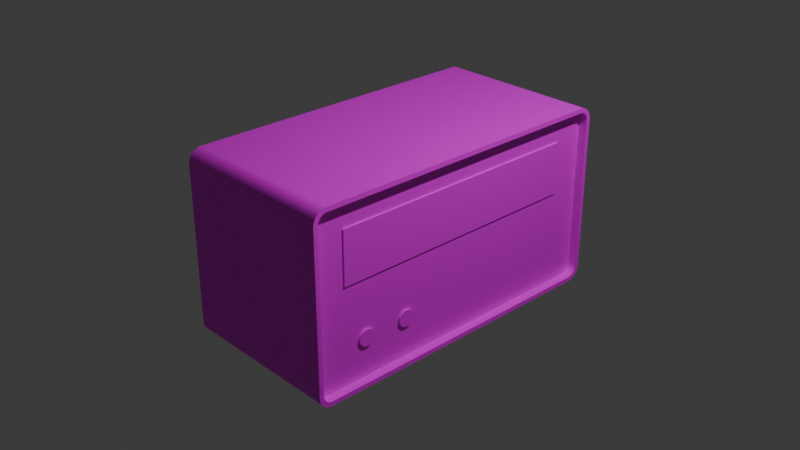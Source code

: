 # Source: GeigerTeller.blend  (saved by Blender 4.2.66; exported with 4.5.12 LTS)
import bpy
from mathutils import Matrix  # noqa: F401  (used for matrix-valued properties, if any)

bpy.ops.wm.read_factory_settings(use_empty=True)
scene = bpy.context.scene
scene.name = 'Scene'

# ---- collections
col_collection = bpy.data.collections.new('Collection'); scene.collection.children.link(col_collection)

# ---- images (referenced by path relative to the original .blend; pixels are not part of the script)
import os
ASSET_DIR = os.environ.get("B2B_ASSET_DIR", "")  # directory of the original .blend (textures are referenced by path, not embedded)
HERE = os.path.dirname(os.path.abspath(__file__))  # packed textures are extracted next to this script under _unpacked/

def load_image(name, relpath, width, height, colorspace="sRGB"):
    """Load a texture the original file referenced (path relative to the .blend, or extracted next to this script)."""
    p = next((c for c in (os.path.join(HERE, relpath), os.path.join(ASSET_DIR, relpath)) if relpath and os.path.exists(c)), "")
    if p:
        img = bpy.data.images.load(p, check_existing=True)
        img.name = name
    else:  # same state as the original file: an image datablock whose file is absent (Cycles renders it pink)
        img = bpy.data.images.new(name, width, height)
        img.source = "FILE"
        img.filepath = "//" + (relpath or name)
    img.colorspace_settings.name = colorspace
    return img
img_geigerteller_002 = load_image('GeigerTeller.002', 'GeigerTeller.002.png', 1024, 1024, 'sRGB')

# ---- materials (node trees are filled in below, after node groups)
mat_geigertellermaterial = bpy.data.materials.new('GeigerTellerMaterial')
mat_geigertellermaterial.alpha_threshold = 0.0
mat_geigertellermaterial.roughness = 0.5
mat_geigertellermaterial.line_color = (0.0, 0.0, 0.0, 1.0)

# ---- material node trees
mat_geigertellermaterial.use_nodes = True; mat_geigertellermaterial.node_tree.nodes.clear()
_N = mat_geigertellermaterial.node_tree.nodes; _L = mat_geigertellermaterial.node_tree.links
n0 = _N.new('ShaderNodeOutputMaterial'); n0.name = 'Material Output'; n0.location = (300, 300)
n1 = _N.new('ShaderNodeBsdfPrincipled'); n1.name = 'Principled BSDF'; n1.location = (10, 300)
n1.inputs[3].default_value = 1.45
n2 = _N.new('ShaderNodeTexImage'); n2.name = 'Image Texture'; n2.location = (-280, 280)
n2.image = img_geigerteller_002
n3 = _N.new('ShaderNodeTexImage'); n3.name = 'Image Texture.001'; n3.location = (0, 0)
n3.image = img_geigerteller_002
_L.new(n1.outputs[0], n0.inputs[0])
_L.new(n2.outputs[0], n1.inputs[0])
n0.is_active_output = True

# ---- world
world_world = bpy.data.worlds.new('World'); scene.world = world_world
world_world.use_nodes = True; world_world.node_tree.nodes.clear()
_N = world_world.node_tree.nodes; _L = world_world.node_tree.links
n0 = _N.new('ShaderNodeOutputWorld'); n0.name = 'World Output'; n0.location = (300, 300)
n1 = _N.new('ShaderNodeBackground'); n1.name = 'Background'; n1.location = (10, 300)
n1.inputs[0].default_value = (0.05088, 0.05088, 0.05088, 1.0)
_L.new(n1.outputs[0], n0.inputs[0])
n0.is_active_output = True
world_world.color = (0.05088, 0.05088, 0.05088)
world_world.sun_shadow_jitter_overblur = 0.0

# ---- cameras
cam_camera = bpy.data.cameras.new('Camera')
cam_camera.clip_end = 100.0
cam_camera.ortho_scale = 7.314

# ---- lights
light_light = bpy.data.lights.new('Light', 'POINT')
light_light.energy = 1000.0
light_light.shadow_soft_size = 0.1

# ---- meshes
me_cube = bpy.data.meshes.new('Cube')
me_cube.from_pydata([(0.91, 1.78, 0.849), (0.91, 1.679, 0.95), (0.91, 1.78, 0.8578), (0.91, 1.779, 0.8656), (0.91, 1.777, 0.8733), (0.91, 1.775, 0.8809), (0.91, 1.772, 0.8883), (0.91, 1.769, 0.8954), (0.91, 1.765, 0.9022), (0.91, 1.761, 0.9088), (0.91, 1.756, 0.9149), (0.91, 1.751, 0.9207), (0.91, 1.745, 0.926), (0.91, 1.739, 0.9309), (0.91, 1.732, 0.9352), (0.91, 1.725, 0.9391), (0.91, 1.718, 0.9424), (0.91, 1.711, 0.9451), (0.91, 1.703, 0.9472), (0.91, 1.696, 0.9487), (0.91, 1.688, 0.9497), (0.91, 1.679, -0.95), (0.91, 1.78, -0.849), (0.91, 1.688, -0.9497), (0.91, 1.696, -0.9487), (0.91, 1.703, -0.9472), (0.91, 1.711, -0.9451), (0.91, 1.718, -0.9424), (0.91, 1.725, -0.9391), (0.91, 1.732, -0.9352), (0.91, 1.739, -0.9309), (0.91, 1.745, -0.926), (0.91, 1.751, -0.9207), (0.91, 1.756, -0.9149), (0.91, 1.761, -0.9088), (0.91, 1.765, -0.9022), (0.91, 1.769, -0.8954), (0.91, 1.772, -0.8883), (0.91, 1.775, -0.8809), (0.91, 1.777, -0.8733), (0.91, 1.779, -0.8656), (0.91, 1.78, -0.8578), (0.91, -1.679, 0.95), (0.91, -1.78, 0.849), (0.91, -1.688, 0.9497), (0.91, -1.696, 0.9487), (0.91, -1.703, 0.9472), (0.91, -1.711, 0.9451), (0.91, -1.718, 0.9424), (0.91, -1.725, 0.9391), (0.91, -1.732, 0.9352), (0.91, -1.739, 0.9309), (0.91, -1.745, 0.926), (0.91, -1.751, 0.9207), (0.91, -1.756, 0.9149), (0.91, -1.761, 0.9088), (0.91, -1.765, 0.9022), (0.91, -1.769, 0.8954), (0.91, -1.772, 0.8883), (0.91, -1.775, 0.8809), (0.91, -1.777, 0.8733), (0.91, -1.779, 0.8656), (0.91, -1.78, 0.8578), (0.91, -1.78, -0.849), (0.91, -1.679, -0.95), (0.91, -1.78, -0.8578), (0.91, -1.779, -0.8656), (0.91, -1.777, -0.8733), (0.91, -1.775, -0.8809), (0.91, -1.772, -0.8883), (0.91, -1.769, -0.8954), (0.91, -1.765, -0.9022), (0.91, -1.761, -0.9088), (0.91, -1.756, -0.9149), (0.91, -1.751, -0.9207), (0.91, -1.745, -0.926), (0.91, -1.739, -0.9309), (0.91, -1.732, -0.9352), (0.91, -1.725, -0.9391), (0.91, -1.718, -0.9424), (0.91, -1.711, -0.9451), (0.91, -1.703, -0.9472), (0.91, -1.696, -0.9487), (0.91, -1.688, -0.9497), (-0.91, 1.68, 1.0), (-0.91, 1.83, 0.85), (-0.91, 1.692, 0.9995), (-0.91, 1.703, 0.9982), (-0.91, 1.715, 0.9959), (-0.91, 1.726, 0.9927), (-0.91, 1.737, 0.9886), (-0.91, 1.748, 0.9837), (-0.91, 1.758, 0.9779), (-0.91, 1.768, 0.9714), (-0.91, 1.777, 0.9641), (-0.91, 1.786, 0.9561), (-0.91, 1.794, 0.9474), (-0.91, 1.801, 0.9382), (-0.91, 1.808, 0.9284), (-0.91, 1.814, 0.9181), (-0.91, 1.819, 0.9074), (-0.91, 1.823, 0.8964), (-0.91, 1.826, 0.885), (-0.91, 1.828, 0.8735), (-0.91, 1.83, 0.8618), (-0.91, 1.83, -0.85), (-0.91, 1.68, -1.0), (-0.91, 1.83, -0.8618), (-0.91, 1.828, -0.8735), (-0.91, 1.826, -0.885), (-0.91, 1.823, -0.8964), (-0.91, 1.819, -0.9074), (-0.91, 1.814, -0.9181), (-0.91, 1.808, -0.9284), (-0.91, 1.801, -0.9382), (-0.91, 1.794, -0.9474), (-0.91, 1.786, -0.9561), (-0.91, 1.777, -0.9641), (-0.91, 1.768, -0.9714), (-0.91, 1.758, -0.9779), (-0.91, 1.748, -0.9837), (-0.91, 1.737, -0.9886), (-0.91, 1.726, -0.9927), (-0.91, 1.715, -0.9959), (-0.91, 1.703, -0.9982), (-0.91, 1.692, -0.9995), (-0.91, -1.83, 0.85), (-0.91, -1.68, 1.0), (-0.91, -1.83, 0.8618), (-0.91, -1.828, 0.8735), (-0.91, -1.826, 0.885), (-0.91, -1.823, 0.8964), (-0.91, -1.819, 0.9074), (-0.91, -1.814, 0.9181), (-0.91, -1.808, 0.9284), (-0.91, -1.801, 0.9382), (-0.91, -1.794, 0.9474), (-0.91, -1.786, 0.9561), (-0.91, -1.777, 0.9641), (-0.91, -1.768, 0.9714), (-0.91, -1.758, 0.9779), (-0.91, -1.748, 0.9837), (-0.91, -1.737, 0.9886), (-0.91, -1.726, 0.9927), (-0.91, -1.715, 0.9959), (-0.91, -1.703, 0.9982), (-0.91, -1.692, 0.9995), (-0.91, -1.68, -1.0), (-0.91, -1.83, -0.85), (-0.91, -1.692, -0.9995), (-0.91, -1.703, -0.9982), (-0.91, -1.715, -0.9959), (-0.91, -1.726, -0.9927), (-0.91, -1.737, -0.9886), (-0.91, -1.748, -0.9837), (-0.91, -1.758, -0.9779), (-0.91, -1.768, -0.9714), (-0.91, -1.777, -0.9641), (-0.91, -1.786, -0.9561), (-0.91, -1.794, -0.9474), (-0.91, -1.801, -0.9382), (-0.91, -1.808, -0.9284), (-0.91, -1.814, -0.9181), (-0.91, -1.819, -0.9074), (-0.91, -1.823, -0.8964), (-0.91, -1.826, -0.885), (-0.91, -1.828, -0.8735), (-0.91, -1.83, -0.8618), (0.91, 1.692, -0.9995), (0.91, 1.68, -1.0), (0.91, 1.703, -0.9982), (0.91, 1.715, -0.9959), (0.91, 1.726, -0.9927), (0.91, 1.737, -0.9886), (0.91, 1.748, -0.9837), (0.91, 1.758, -0.9779), (0.91, 1.768, -0.9714), (0.91, 1.777, -0.9641), (0.91, 1.786, -0.9561), (0.91, 1.794, -0.9474), (0.91, 1.801, -0.9382), (0.91, 1.808, -0.9284), (0.91, 1.814, -0.9181), (0.91, 1.819, -0.9074), (0.91, 1.823, -0.8964), (0.91, 1.826, -0.885), (0.91, 1.828, -0.8735), (0.91, 1.83, -0.8618), (0.91, 1.83, -0.85), (0.91, -1.692, 0.9995), (0.91, -1.68, 1.0), (0.91, -1.703, 0.9982), (0.91, -1.715, 0.9959), (0.91, -1.726, 0.9927), (0.91, -1.737, 0.9886), (0.91, -1.748, 0.9837), (0.91, -1.758, 0.9779), (0.91, -1.768, 0.9714), (0.91, -1.777, 0.9641), (0.91, -1.786, 0.9561), (0.91, -1.794, 0.9474), (0.91, -1.801, 0.9382), (0.91, -1.808, 0.9284), (0.91, -1.814, 0.9181), (0.91, -1.819, 0.9074), (0.91, -1.823, 0.8964), (0.91, -1.826, 0.885), (0.91, -1.828, 0.8735), (0.91, -1.83, 0.8618), (0.91, -1.83, 0.85), (0.91, -1.68, -1.0), (0.91, -1.692, -0.9995), (0.91, -1.703, -0.9982), (0.91, -1.715, -0.9959), (0.91, -1.726, -0.9927), (0.91, -1.737, -0.9886), (0.91, -1.748, -0.9837), (0.91, -1.758, -0.9779), (0.91, -1.768, -0.9714), (0.91, -1.777, -0.9641), (0.91, -1.786, -0.9561), (0.91, -1.794, -0.9474), (0.91, -1.801, -0.9382), (0.91, -1.808, -0.9284), (0.91, -1.814, -0.9181), (0.91, -1.819, -0.9074), (0.91, -1.823, -0.8964), (0.91, -1.826, -0.885), (0.91, -1.828, -0.8735), (0.91, -1.83, -0.8618), (0.91, -1.83, -0.85), (0.91, 1.68, 1.0), (0.91, 1.692, 0.9995), (0.91, 1.703, 0.9982), (0.91, 1.715, 0.9959), (0.91, 1.726, 0.9927), (0.91, 1.737, 0.9886), (0.91, 1.748, 0.9837), (0.91, 1.758, 0.9779), (0.91, 1.768, 0.9714), (0.91, 1.777, 0.9641), (0.91, 1.786, 0.9561), (0.91, 1.794, 0.9474), (0.91, 1.801, 0.9382), (0.91, 1.808, 0.9284), (0.91, 1.814, 0.9181), (0.91, 1.819, 0.9074), (0.91, 1.823, 0.8964), (0.91, 1.826, 0.885), (0.91, 1.828, 0.8735), (0.91, 1.83, 0.8618), (0.91, 1.83, 0.85), (0.91, 1.692, -0.9995), (0.91, 1.68, -1.0), (0.91, 1.703, -0.9982), (0.91, 1.715, -0.9959), (0.91, 1.726, -0.9927), (0.91, 1.737, -0.9886), (0.91, 1.748, -0.9837), (0.91, 1.758, -0.9779), (0.91, 1.768, -0.9714), (0.91, 1.777, -0.9641), (0.91, 1.786, -0.9561), (0.91, 1.794, -0.9474), (0.91, 1.801, -0.9382), (0.91, 1.808, -0.9284), (0.91, 1.814, -0.9181), (0.91, 1.819, -0.9074), (0.91, 1.823, -0.8964), (0.91, 1.826, -0.885), (0.91, 1.828, -0.8735), (0.91, 1.83, -0.8618), (0.91, 1.83, -0.85), (0.91, -1.692, 0.9995), (0.91, -1.68, 1.0), (0.91, -1.703, 0.9982), (0.91, -1.715, 0.9959), (0.91, -1.726, 0.9927), (0.91, -1.737, 0.9886), (0.91, -1.748, 0.9837), (0.91, -1.758, 0.9779), (0.91, -1.768, 0.9714), (0.91, -1.777, 0.9641), (0.91, -1.786, 0.9561), (0.91, -1.794, 0.9474), (0.91, -1.801, 0.9382), (0.91, -1.808, 0.9284), (0.91, -1.814, 0.9181), (0.91, -1.819, 0.9074), (0.91, -1.823, 0.8964), (0.91, -1.826, 0.885), (0.91, -1.828, 0.8735), (0.91, -1.83, 0.8618), (0.91, -1.83, 0.85), (0.91, -1.68, -1.0), (0.91, -1.692, -0.9995), (0.91, -1.703, -0.9982), (0.91, -1.715, -0.9959), (0.91, -1.726, -0.9927), (0.91, -1.737, -0.9886), (0.91, -1.748, -0.9837), (0.91, -1.758, -0.9779), (0.91, -1.768, -0.9714), (0.91, -1.777, -0.9641), (0.91, -1.786, -0.9561), (0.91, -1.794, -0.9474), (0.91, -1.801, -0.9382), (0.91, -1.808, -0.9284), (0.91, -1.814, -0.9181), (0.91, -1.819, -0.9074), (0.91, -1.823, -0.8964), (0.91, -1.826, -0.885), (0.91, -1.828, -0.8735), (0.91, -1.83, -0.8618), (0.91, -1.83, -0.85), (0.91, 1.68, 1.0), (0.91, 1.692, 0.9995), (0.91, 1.703, 0.9982), (0.91, 1.715, 0.9959), (0.91, 1.726, 0.9927), (0.91, 1.737, 0.9886), (0.91, 1.748, 0.9837), (0.91, 1.758, 0.9779), (0.91, 1.768, 0.9714), (0.91, 1.777, 0.9641), (0.91, 1.786, 0.9561), (0.91, 1.794, 0.9474), (0.91, 1.801, 0.9382), (0.91, 1.808, 0.9284), (0.91, 1.814, 0.9181), (0.91, 1.819, 0.9074), (0.91, 1.823, 0.8964), (0.91, 1.826, 0.885), (0.91, 1.828, 0.8735), (0.91, 1.83, 0.8618), (0.91, 1.83, 0.85), (0.8149, 1.688, -0.9497), (0.8149, 1.679, -0.95), (0.8149, 1.696, -0.9487), (0.8149, 1.703, -0.9472), (0.8149, 1.711, -0.9451), (0.8149, 1.718, -0.9424), (0.8149, 1.725, -0.9391), (0.8149, 1.732, -0.9352), (0.8149, 1.739, -0.9309), (0.8149, 1.745, -0.926), (0.8149, 1.751, -0.9207), (0.8149, 1.756, -0.9149), (0.8149, 1.761, -0.9088), (0.8149, 1.765, -0.9022), (0.8149, 1.769, -0.8954), (0.8149, 1.772, -0.8883), (0.8149, 1.775, -0.8809), (0.8149, 1.777, -0.8733), (0.8149, 1.779, -0.8656), (0.8149, 1.78, -0.8578), (0.8149, 1.78, -0.849), (0.8149, -1.688, 0.9497), (0.8149, -1.679, 0.95), (0.8149, -1.696, 0.9487), (0.8149, -1.703, 0.9472), (0.8149, -1.711, 0.9451), (0.8149, -1.718, 0.9424), (0.8149, -1.725, 0.9391), (0.8149, -1.732, 0.9352), (0.8149, -1.739, 0.9309), (0.8149, -1.745, 0.926), (0.8149, -1.751, 0.9207), (0.8149, -1.756, 0.9149), (0.8149, -1.761, 0.9088), (0.8149, -1.765, 0.9022), (0.8149, -1.769, 0.8954), (0.8149, -1.772, 0.8883), (0.8149, -1.775, 0.8809), (0.8149, -1.777, 0.8733), (0.8149, -1.779, 0.8656), (0.8149, -1.78, 0.8578), (0.8149, -1.78, 0.849), (0.8149, -1.679, -0.95), (0.8149, -1.688, -0.9497), (0.8149, -1.696, -0.9487), (0.8149, -1.703, -0.9472), (0.8149, -1.711, -0.9451), (0.8149, -1.718, -0.9424), (0.8149, -1.725, -0.9391), (0.8149, -1.732, -0.9352), (0.8149, -1.739, -0.9309), (0.8149, -1.745, -0.926), (0.8149, -1.751, -0.9207), (0.8149, -1.756, -0.9149), (0.8149, -1.761, -0.9088), (0.8149, -1.765, -0.9022), (0.8149, -1.769, -0.8954), (0.8149, -1.772, -0.8883), (0.8149, -1.775, -0.8809), (0.8149, -1.777, -0.8733), (0.8149, -1.779, -0.8656), (0.8149, -1.78, -0.8578), (0.8149, -1.78, -0.849), (0.8149, 1.679, 0.95), (0.8149, 1.688, 0.9497), (0.8149, 1.696, 0.9487), (0.8149, 1.703, 0.9472), (0.8149, 1.711, 0.9451), (0.8149, 1.718, 0.9424), (0.8149, 1.725, 0.9391), (0.8149, 1.732, 0.9352), (0.8149, 1.739, 0.9309), (0.8149, 1.745, 0.926), (0.8149, 1.751, 0.9207), (0.8149, 1.756, 0.9149), (0.8149, 1.761, 0.9088), (0.8149, 1.765, 0.9022), (0.8149, 1.769, 0.8954), (0.8149, 1.772, 0.8883), (0.8149, 1.775, 0.8809), (0.8149, 1.777, 0.8733), (0.8149, 1.779, 0.8656), (0.8149, 1.78, 0.8578), (0.8149, 1.78, 0.849), (0.7523, -1.437, 0.1037), (0.8301, -1.437, 0.1037), (0.7523, -1.437, 0.6758), (0.8301, -1.437, 0.6758), (0.7523, 1.437, 0.1037), (0.8301, 1.437, 0.1037), (0.7523, 1.437, 0.6758), (0.8301, 1.437, 0.6758), (0.8149, -1.188, -0.4307), (0.8384, -1.188, -0.4307), (0.8149, -1.17, -0.4324), (0.8384, -1.17, -0.4324), (0.8149, -1.153, -0.4375), (0.8384, -1.153, -0.4375), (0.8149, -1.138, -0.4458), (0.8384, -1.138, -0.4458), (0.8149, -1.124, -0.4569), (0.8384, -1.124, -0.4569), (0.8149, -1.113, -0.4705), (0.8384, -1.113, -0.4705), (0.8149, -1.105, -0.486), (0.8384, -1.105, -0.486), (0.8149, -1.1, -0.5028), (0.8384, -1.1, -0.5028), (0.8149, -1.098, -0.5203), (0.8384, -1.098, -0.5203), (0.8149, -1.1, -0.5377), (0.8384, -1.1, -0.5377), (0.8149, -1.105, -0.5545), (0.8384, -1.105, -0.5545), (0.8149, -1.113, -0.57), (0.8384, -1.113, -0.57), (0.8149, -1.124, -0.5836), (0.8384, -1.124, -0.5836), (0.8149, -1.138, -0.5947), (0.8384, -1.138, -0.5947), (0.8149, -1.153, -0.603), (0.8384, -1.153, -0.603), (0.8149, -1.17, -0.6081), (0.8384, -1.17, -0.6081), (0.8149, -1.188, -0.6098), (0.8384, -1.188, -0.6098), (0.8149, -1.205, -0.6081), (0.8384, -1.205, -0.6081), (0.8149, -1.222, -0.603), (0.8384, -1.222, -0.603), (0.8149, -1.237, -0.5947), (0.8384, -1.237, -0.5947), (0.8149, -1.251, -0.5836), (0.8384, -1.251, -0.5836), (0.8149, -1.262, -0.57), (0.8384, -1.262, -0.57), (0.8149, -1.27, -0.5545), (0.8384, -1.27, -0.5545), (0.8149, -1.275, -0.5377), (0.8384, -1.275, -0.5377), (0.8149, -1.277, -0.5203), (0.8384, -1.277, -0.5203), (0.8149, -1.275, -0.5028), (0.8384, -1.275, -0.5028), (0.8149, -1.27, -0.486), (0.8384, -1.27, -0.486), (0.8149, -1.262, -0.4705), (0.8384, -1.262, -0.4705), (0.8149, -1.251, -0.4569), (0.8384, -1.251, -0.4569), (0.8149, -1.237, -0.4458), (0.8384, -1.237, -0.4458), (0.8149, -1.222, -0.4375), (0.8384, -1.222, -0.4375), (0.8149, -1.205, -0.4324), (0.8384, -1.205, -0.4324), (0.8149, -0.6888, -0.4307), (0.8384, -0.6888, -0.4307), (0.8149, -0.6713, -0.4324), (0.8384, -0.6713, -0.4324), (0.8149, -0.6545, -0.4375), (0.8384, -0.6545, -0.4375), (0.8149, -0.639, -0.4458), (0.8384, -0.639, -0.4458), (0.8149, -0.6255, -0.4569), (0.8384, -0.6255, -0.4569), (0.8149, -0.6143, -0.4705), (0.8384, -0.6143, -0.4705), (0.8149, -0.606, -0.486), (0.8384, -0.606, -0.486), (0.8149, -0.601, -0.5028), (0.8384, -0.601, -0.5028), (0.8149, -0.5992, -0.5203), (0.8384, -0.5992, -0.5203), (0.8149, -0.601, -0.5377), (0.8384, -0.601, -0.5377), (0.8149, -0.606, -0.5545), (0.8384, -0.606, -0.5545), (0.8149, -0.6143, -0.57), (0.8384, -0.6143, -0.57), (0.8149, -0.6255, -0.5836), (0.8384, -0.6255, -0.5836), (0.8149, -0.639, -0.5947), (0.8384, -0.639, -0.5947), (0.8149, -0.6545, -0.603), (0.8384, -0.6545, -0.603), (0.8149, -0.6713, -0.6081), (0.8384, -0.6713, -0.6081), (0.8149, -0.6888, -0.6098), (0.8384, -0.6888, -0.6098), (0.8149, -0.7063, -0.6081), (0.8384, -0.7063, -0.6081), (0.8149, -0.7231, -0.603), (0.8384, -0.7231, -0.603), (0.8149, -0.7386, -0.5947), (0.8384, -0.7386, -0.5947), (0.8149, -0.7521, -0.5836), (0.8384, -0.7521, -0.5836), (0.8149, -0.7633, -0.57), (0.8384, -0.7633, -0.57), (0.8149, -0.7715, -0.5545), (0.8384, -0.7715, -0.5545), (0.8149, -0.7766, -0.5377), (0.8384, -0.7766, -0.5377), (0.8149, -0.7784, -0.5203), (0.8384, -0.7784, -0.5203), (0.8149, -0.7766, -0.5028), (0.8384, -0.7766, -0.5028), (0.8149, -0.7715, -0.486), (0.8384, -0.7715, -0.486), (0.8149, -0.7633, -0.4705), (0.8384, -0.7633, -0.4705), (0.8149, -0.7521, -0.4569), (0.8384, -0.7521, -0.4569), (0.8149, -0.7386, -0.4458), (0.8384, -0.7386, -0.4458), (0.8149, -0.7231, -0.4375), (0.8384, -0.7231, -0.4375), (0.8149, -0.7063, -0.4324), (0.8384, -0.7063, -0.4324)], [], [(106, 169, 210, 147), (147, 149, 150, 151, 152, 153, 154, 155, 156, 157, 158, 159, 160, 161, 162, 163, 164, 165, 166, 167, 148, 126, 128, 129, 130, 131, 132, 133, 134, 135, 136, 137, 138, 139, 140, 141, 142, 143, 144, 145, 146, 127, 84, 86, 87, 88, 89, 90, 91, 92, 93, 94, 95, 96, 97, 98, 99, 100, 101, 102, 103, 104, 85, 105, 107, 108, 109, 110, 111, 112, 113, 114, 115, 116, 117, 118, 119, 120, 121, 122, 123, 124, 125, 106), (230, 209, 126, 148), (231, 84, 127, 190), (19, 20, 400, 401), (169, 106, 125, 168), (168, 125, 124, 170), (170, 124, 123, 171), (171, 123, 122, 172), (172, 122, 121, 173), (173, 121, 120, 174), (174, 120, 119, 175), (175, 119, 118, 176), (176, 118, 117, 177), (177, 117, 116, 178), (178, 116, 115, 179), (179, 115, 114, 180), (180, 114, 113, 181), (181, 113, 112, 182), (182, 112, 111, 183), (183, 111, 110, 184), (184, 110, 109, 185), (185, 109, 108, 186), (186, 108, 107, 187), (187, 107, 105, 188), (190, 127, 146, 189), (189, 146, 145, 191), (191, 145, 144, 192), (192, 144, 143, 193), (193, 143, 142, 194), (194, 142, 141, 195), (195, 141, 140, 196), (196, 140, 139, 197), (197, 139, 138, 198), (198, 138, 137, 199), (199, 137, 136, 200), (200, 136, 135, 201), (201, 135, 134, 202), (202, 134, 133, 203), (203, 133, 132, 204), (204, 132, 131, 205), (205, 131, 130, 206), (206, 130, 129, 207), (207, 129, 128, 208), (208, 128, 126, 209), (147, 210, 211, 149), (149, 211, 212, 150), (150, 212, 213, 151), (151, 213, 214, 152), (152, 214, 215, 153), (153, 215, 216, 154), (154, 216, 217, 155), (155, 217, 218, 156), (156, 218, 219, 157), (157, 219, 220, 158), (158, 220, 221, 159), (159, 221, 222, 160), (160, 222, 223, 161), (161, 223, 224, 162), (162, 224, 225, 163), (163, 225, 226, 164), (164, 226, 227, 165), (165, 227, 228, 166), (166, 228, 229, 167), (167, 229, 230, 148), (84, 231, 232, 86), (86, 232, 233, 87), (87, 233, 234, 88), (88, 234, 235, 89), (89, 235, 236, 90), (90, 236, 237, 91), (91, 237, 238, 92), (92, 238, 239, 93), (93, 239, 240, 94), (94, 240, 241, 95), (95, 241, 242, 96), (96, 242, 243, 97), (97, 243, 244, 98), (98, 244, 245, 99), (99, 245, 246, 100), (100, 246, 247, 101), (101, 247, 248, 102), (102, 248, 249, 103), (103, 249, 250, 104), (104, 250, 251, 85), (105, 85, 251, 188), (252, 253, 169, 168), (254, 252, 168, 170), (255, 254, 170, 171), (256, 255, 171, 172), (257, 256, 172, 173), (258, 257, 173, 174), (259, 258, 174, 175), (260, 259, 175, 176), (261, 260, 176, 177), (262, 261, 177, 178), (263, 262, 178, 179), (264, 263, 179, 180), (265, 264, 180, 181), (266, 265, 181, 182), (267, 266, 182, 183), (268, 267, 183, 184), (269, 268, 184, 185), (270, 269, 185, 186), (271, 270, 186, 187), (272, 271, 187, 188), (273, 274, 190, 189), (275, 273, 189, 191), (276, 275, 191, 192), (277, 276, 192, 193), (278, 277, 193, 194), (279, 278, 194, 195), (280, 279, 195, 196), (281, 280, 196, 197), (282, 281, 197, 198), (283, 282, 198, 199), (284, 283, 199, 200), (285, 284, 200, 201), (286, 285, 201, 202), (287, 286, 202, 203), (288, 287, 203, 204), (289, 288, 204, 205), (290, 289, 205, 206), (291, 290, 206, 207), (292, 291, 207, 208), (293, 292, 208, 209), (294, 295, 211, 210), (295, 296, 212, 211), (296, 297, 213, 212), (297, 298, 214, 213), (298, 299, 215, 214), (299, 300, 216, 215), (300, 301, 217, 216), (301, 302, 218, 217), (302, 303, 219, 218), (303, 304, 220, 219), (304, 305, 221, 220), (305, 306, 222, 221), (306, 307, 223, 222), (307, 308, 224, 223), (308, 309, 225, 224), (309, 310, 226, 225), (310, 311, 227, 226), (311, 312, 228, 227), (312, 313, 229, 228), (313, 314, 230, 229), (315, 316, 232, 231), (316, 317, 233, 232), (317, 318, 234, 233), (318, 319, 235, 234), (319, 320, 236, 235), (320, 321, 237, 236), (321, 322, 238, 237), (322, 323, 239, 238), (323, 324, 240, 239), (324, 325, 241, 240), (325, 326, 242, 241), (326, 327, 243, 242), (327, 328, 244, 243), (328, 329, 245, 244), (329, 330, 246, 245), (330, 331, 247, 246), (331, 332, 248, 247), (332, 333, 249, 248), (333, 334, 250, 249), (334, 335, 251, 250), (335, 272, 188, 251), (253, 294, 210, 169), (274, 315, 231, 190), (314, 293, 209, 230), (23, 21, 253, 252), (24, 23, 252, 254), (25, 24, 254, 255), (26, 25, 255, 256), (27, 26, 256, 257), (28, 27, 257, 258), (29, 28, 258, 259), (30, 29, 259, 260), (31, 30, 260, 261), (32, 31, 261, 262), (33, 32, 262, 263), (34, 33, 263, 264), (35, 34, 264, 265), (36, 35, 265, 266), (37, 36, 266, 267), (38, 37, 267, 268), (39, 38, 268, 269), (40, 39, 269, 270), (41, 40, 270, 271), (22, 41, 271, 272), (44, 42, 274, 273), (45, 44, 273, 275), (46, 45, 275, 276), (47, 46, 276, 277), (48, 47, 277, 278), (49, 48, 278, 279), (50, 49, 279, 280), (51, 50, 280, 281), (52, 51, 281, 282), (53, 52, 282, 283), (54, 53, 283, 284), (55, 54, 284, 285), (56, 55, 285, 286), (57, 56, 286, 287), (58, 57, 287, 288), (59, 58, 288, 289), (60, 59, 289, 290), (61, 60, 290, 291), (62, 61, 291, 292), (43, 62, 292, 293), (64, 83, 295, 294), (83, 82, 296, 295), (82, 81, 297, 296), (81, 80, 298, 297), (80, 79, 299, 298), (79, 78, 300, 299), (78, 77, 301, 300), (77, 76, 302, 301), (76, 75, 303, 302), (75, 74, 304, 303), (74, 73, 305, 304), (73, 72, 306, 305), (72, 71, 307, 306), (71, 70, 308, 307), (70, 69, 309, 308), (69, 68, 310, 309), (68, 67, 311, 310), (67, 66, 312, 311), (66, 65, 313, 312), (65, 63, 314, 313), (1, 20, 316, 315), (20, 19, 317, 316), (19, 18, 318, 317), (18, 17, 319, 318), (17, 16, 320, 319), (16, 15, 321, 320), (15, 14, 322, 321), (14, 13, 323, 322), (13, 12, 324, 323), (12, 11, 325, 324), (11, 10, 326, 325), (10, 9, 327, 326), (9, 8, 328, 327), (8, 7, 329, 328), (7, 6, 330, 329), (6, 5, 331, 330), (5, 4, 332, 331), (4, 3, 333, 332), (3, 2, 334, 333), (2, 0, 335, 334), (0, 22, 272, 335), (21, 64, 294, 253), (42, 1, 315, 274), (63, 43, 293, 314), (337, 336, 338, 339, 340, 341, 342, 343, 344, 345, 346, 347, 348, 349, 350, 351, 352, 353, 354, 355, 356, 419, 418, 417, 416, 415, 414, 413, 412, 411, 410, 409, 408, 407, 406, 405, 404, 403, 402, 401, 400, 399, 358, 357, 359, 360, 361, 362, 363, 364, 365, 366, 367, 368, 369, 370, 371, 372, 373, 374, 375, 376, 377, 398, 397, 396, 395, 394, 393, 392, 391, 390, 389, 388, 387, 386, 385, 384, 383, 382, 381, 380, 379, 378), (58, 59, 373, 372), (31, 32, 346, 345), (18, 19, 401, 402), (59, 60, 374, 373), (32, 33, 347, 346), (17, 18, 402, 403), (60, 61, 375, 374), (33, 34, 348, 347), (16, 17, 403, 404), (61, 62, 376, 375), (34, 35, 349, 348), (15, 16, 404, 405), (62, 43, 377, 376), (35, 36, 350, 349), (14, 15, 405, 406), (83, 64, 378, 379), (36, 37, 351, 350), (13, 14, 406, 407), (82, 83, 379, 380), (37, 38, 352, 351), (12, 13, 407, 408), (81, 82, 380, 381), (38, 39, 353, 352), (11, 12, 408, 409), (80, 81, 381, 382), (39, 40, 354, 353), (10, 11, 409, 410), (79, 80, 382, 383), (40, 41, 355, 354), (9, 10, 410, 411), (78, 79, 383, 384), (41, 22, 356, 355), (8, 9, 411, 412), (77, 78, 384, 385), (42, 44, 357, 358), (7, 8, 412, 413), (76, 77, 385, 386), (44, 45, 359, 357), (6, 7, 413, 414), (75, 76, 386, 387), (45, 46, 360, 359), (5, 6, 414, 415), (74, 75, 387, 388), (46, 47, 361, 360), (4, 5, 415, 416), (73, 74, 388, 389), (47, 48, 362, 361), (3, 4, 416, 417), (72, 73, 389, 390), (48, 49, 363, 362), (2, 3, 417, 418), (71, 72, 390, 391), (49, 50, 364, 363), (21, 23, 336, 337), (0, 2, 418, 419), (70, 71, 391, 392), (50, 51, 365, 364), (23, 24, 338, 336), (22, 0, 419, 356), (69, 70, 392, 393), (51, 52, 366, 365), (24, 25, 339, 338), (64, 21, 337, 378), (68, 69, 393, 394), (52, 53, 367, 366), (25, 26, 340, 339), (1, 42, 358, 399), (67, 68, 394, 395), (53, 54, 368, 367), (26, 27, 341, 340), (43, 63, 398, 377), (66, 67, 395, 396), (54, 55, 369, 368), (27, 28, 342, 341), (65, 66, 396, 397), (55, 56, 370, 369), (28, 29, 343, 342), (63, 65, 397, 398), (56, 57, 371, 370), (29, 30, 344, 343), (20, 1, 399, 400), (57, 58, 372, 371), (30, 31, 345, 344), (420, 421, 423, 422), (422, 423, 427, 426), (426, 427, 425, 424), (424, 425, 421, 420), (422, 426, 424, 420), (427, 423, 421, 425), (428, 429, 431, 430), (430, 431, 433, 432), (432, 433, 435, 434), (434, 435, 437, 436), (436, 437, 439, 438), (438, 439, 441, 440), (440, 441, 443, 442), (442, 443, 445, 444), (444, 445, 447, 446), (446, 447, 449, 448), (448, 449, 451, 450), (450, 451, 453, 452), (452, 453, 455, 454), (454, 455, 457, 456), (456, 457, 459, 458), (458, 459, 461, 460), (460, 461, 463, 462), (462, 463, 465, 464), (464, 465, 467, 466), (466, 467, 469, 468), (468, 469, 471, 470), (470, 471, 473, 472), (472, 473, 475, 474), (474, 475, 477, 476), (476, 477, 479, 478), (478, 479, 481, 480), (480, 481, 483, 482), (482, 483, 485, 484), (484, 485, 487, 486), (486, 487, 489, 488), (431, 429, 491, 489, 487, 485, 483, 481, 479, 477, 475, 473, 471, 469, 467, 465, 463, 461, 459, 457, 455, 453, 451, 449, 447, 445, 443, 441, 439, 437, 435, 433), (488, 489, 491, 490), (490, 491, 429, 428), (428, 430, 432, 434, 436, 438, 440, 442, 444, 446, 448, 450, 452, 454, 456, 458, 460, 462, 464, 466, 468, 470, 472, 474, 476, 478, 480, 482, 484, 486, 488, 490), (492, 493, 495, 494), (494, 495, 497, 496), (496, 497, 499, 498), (498, 499, 501, 500), (500, 501, 503, 502), (502, 503, 505, 504), (504, 505, 507, 506), (506, 507, 509, 508), (508, 509, 511, 510), (510, 511, 513, 512), (512, 513, 515, 514), (514, 515, 517, 516), (516, 517, 519, 518), (518, 519, 521, 520), (520, 521, 523, 522), (522, 523, 525, 524), (524, 525, 527, 526), (526, 527, 529, 528), (528, 529, 531, 530), (530, 531, 533, 532), (532, 533, 535, 534), (534, 535, 537, 536), (536, 537, 539, 538), (538, 539, 541, 540), (540, 541, 543, 542), (542, 543, 545, 544), (544, 545, 547, 546), (546, 547, 549, 548), (548, 549, 551, 550), (550, 551, 553, 552), (495, 493, 555, 553, 551, 549, 547, 545, 543, 541, 539, 537, 535, 533, 531, 529, 527, 525, 523, 521, 519, 517, 515, 513, 511, 509, 507, 505, 503, 501, 499, 497), (552, 553, 555, 554), (554, 555, 493, 492), (492, 494, 496, 498, 500, 502, 504, 506, 508, 510, 512, 514, 516, 518, 520, 522, 524, 526, 528, 530, 532, 534, 536, 538, 540, 542, 544, 546, 548, 550, 552, 554)])
_uv = me_cube.uv_layers.new(name='UVMap')
_uv.uv.foreach_set('vector', [0.7701, 0.8861, 0.5517, 0.8861, 0.5517, 0.4829, 0.7701, 0.4829, 0.2543, 0.4355, 0.2543, 0.4369, 0.2541, 0.4383, 0.2538, 0.4397, 0.2534, 0.4411, 0.253, 0.4424, 0.2524, 0.4437, 0.2517, 0.4449, 0.2509, 0.4461, 0.25, 0.4472, 0.249, 0.4482, 0.248, 0.4492, 0.2469, 0.4501, 0.2457, 0.4508, 0.2445, 0.4515, 0.2432, 0.4521, 0.2419, 0.4526, 0.2405, 0.453, 0.2391, 0.4533, 0.2377, 0.4534, 0.2363, 0.4535, 0.03235, 0.4535, 0.03093, 0.4534, 0.02953, 0.4533, 0.02814, 0.453, 0.02678, 0.4526, 0.02546, 0.4521, 0.02417, 0.4515, 0.02294, 0.4508, 0.02177, 0.4501, 0.02066, 0.4492, 0.01962, 0.4482, 0.01866, 0.4472, 0.01779, 0.4461, 0.017, 0.4449, 0.01631, 0.4437, 0.01572, 0.4424, 0.01523, 0.4411, 0.01485, 0.4397, 0.01457, 0.4383, 0.0144, 0.4369, 0.01435, 0.4355, 0.01435, 0.03235, 0.0144, 0.03093, 0.01457, 0.02953, 0.01485, 0.02814, 0.01523, 0.02678, 0.01572, 0.02546, 0.01631, 0.02418, 0.017, 0.02294, 0.01779, 0.02177, 0.01866, 0.02066, 0.01962, 0.01962, 0.02066, 0.01866, 0.02177, 0.01779, 0.02294, 0.017, 0.02418, 0.01631, 0.02546, 0.01572, 0.02678, 0.01523, 0.02814, 0.01485, 0.02953, 0.01457, 0.03093, 0.0144, 0.03235, 0.01435, 0.2363, 0.01435, 0.2377, 0.0144, 0.2391, 0.01457, 0.2405, 0.01485, 0.2419, 0.01523, 0.2432, 0.01572, 0.2445, 0.01631, 0.2457, 0.017, 0.2469, 0.01779, 0.248, 0.01866, 0.249, 0.01962, 0.25, 0.02066, 0.2509, 0.02177, 0.2517, 0.02294, 0.2524, 0.02418, 0.253, 0.02546, 0.2534, 0.02678, 0.2538, 0.02814, 0.2541, 0.02953, 0.2543, 0.03093, 0.2543, 0.03235, 0.2614, 0.6989, 0.2614, 0.4949, 0.4798, 0.4949, 0.4798, 0.6989, 0.2327, 0.8981, 0.01435, 0.8981, 0.01435, 0.4949, 0.2327, 0.4949, 0.5085, 0.8957, 0.5085, 0.8948, 0.5199, 0.8948, 0.5199, 0.8957, 0.5517, 0.8861, 0.7701, 0.8861, 0.7701, 0.8875, 0.5517, 0.8875, 0.5517, 0.8875, 0.7701, 0.8875, 0.7701, 0.8889, 0.5517, 0.8889, 0.5517, 0.8889, 0.7701, 0.8889, 0.7701, 0.8903, 0.5517, 0.8903, 0.5517, 0.8903, 0.7701, 0.8903, 0.7701, 0.8916, 0.5517, 0.8916, 0.5517, 0.8916, 0.7701, 0.8916, 0.7701, 0.893, 0.5517, 0.893, 0.5517, 0.893, 0.7701, 0.893, 0.7701, 0.8942, 0.5517, 0.8942, 0.5517, 0.8942, 0.7701, 0.8942, 0.7701, 0.8955, 0.5517, 0.8955, 0.5517, 0.8955, 0.7701, 0.8955, 0.7701, 0.8967, 0.5517, 0.8967, 0.5517, 0.8967, 0.7701, 0.8967, 0.7701, 0.8978, 0.5517, 0.8978, 0.5517, 0.8978, 0.7701, 0.8978, 0.7701, 0.8988, 0.5517, 0.8988, 0.4798, 0.9698, 0.2614, 0.9698, 0.2614, 0.9687, 0.4798, 0.9687, 0.4798, 0.9687, 0.2614, 0.9687, 0.2614, 0.9676, 0.4798, 0.9676, 0.4798, 0.9676, 0.2614, 0.9676, 0.2614, 0.9664, 0.4798, 0.9664, 0.4798, 0.9664, 0.2614, 0.9664, 0.2614, 0.9652, 0.4798, 0.9652, 0.4798, 0.9652, 0.2614, 0.9652, 0.2614, 0.9639, 0.4798, 0.9639, 0.4798, 0.9639, 0.2614, 0.9639, 0.2614, 0.9626, 0.4798, 0.9626, 0.4798, 0.9626, 0.2614, 0.9626, 0.2614, 0.9612, 0.4798, 0.9612, 0.4798, 0.9612, 0.2614, 0.9612, 0.2614, 0.9598, 0.4798, 0.9598, 0.4798, 0.9598, 0.2614, 0.9598, 0.2614, 0.9584, 0.4798, 0.9584, 0.4798, 0.9584, 0.2614, 0.9584, 0.2614, 0.957, 0.4798, 0.957, 0.2327, 0.4949, 0.01435, 0.4949, 0.01435, 0.4935, 0.2327, 0.4935, 0.2327, 0.4935, 0.01435, 0.4935, 0.01435, 0.4921, 0.2327, 0.4921, 0.2327, 0.4921, 0.01435, 0.4921, 0.01435, 0.4907, 0.2327, 0.4907, 0.2327, 0.4907, 0.01435, 0.4907, 0.01435, 0.4894, 0.2327, 0.4894, 0.2327, 0.4894, 0.01435, 0.4894, 0.01435, 0.488, 0.2327, 0.488, 0.2327, 0.488, 0.01435, 0.488, 0.01435, 0.4868, 0.2327, 0.4868, 0.2327, 0.4868, 0.01435, 0.4868, 0.01435, 0.4855, 0.2327, 0.4855, 0.2327, 0.4855, 0.01435, 0.4855, 0.01435, 0.4843, 0.2327, 0.4843, 0.2327, 0.4843, 0.01435, 0.4843, 0.01435, 0.4832, 0.2327, 0.4832, 0.2327, 0.4832, 0.01435, 0.4832, 0.01435, 0.4822, 0.2327, 0.4822, 0.2614, 0.4822, 0.4798, 0.4822, 0.4798, 0.4832, 0.2614, 0.4832, 0.2614, 0.4832, 0.4798, 0.4832, 0.4798, 0.4843, 0.2614, 0.4843, 0.2614, 0.4843, 0.4798, 0.4843, 0.4798, 0.4855, 0.2614, 0.4855, 0.2614, 0.4855, 0.4798, 0.4855, 0.4798, 0.4868, 0.2614, 0.4868, 0.2614, 0.4868, 0.4798, 0.4868, 0.4798, 0.488, 0.2614, 0.488, 0.2614, 0.488, 0.4798, 0.488, 0.4798, 0.4894, 0.2614, 0.4894, 0.2614, 0.4894, 0.4798, 0.4894, 0.4798, 0.4907, 0.2614, 0.4907, 0.2614, 0.4907, 0.4798, 0.4907, 0.4798, 0.4921, 0.2614, 0.4921, 0.2614, 0.4921, 0.4798, 0.4921, 0.4798, 0.4935, 0.2614, 0.4935, 0.2614, 0.4935, 0.4798, 0.4935, 0.4798, 0.4949, 0.2614, 0.4949, 0.7701, 0.4829, 0.5517, 0.4829, 0.5517, 0.4815, 0.7701, 0.4815, 0.7701, 0.4815, 0.5517, 0.4815, 0.5517, 0.4801, 0.7701, 0.4801, 0.7701, 0.4801, 0.5517, 0.4801, 0.5517, 0.4787, 0.7701, 0.4787, 0.7701, 0.4787, 0.5517, 0.4787, 0.5517, 0.4774, 0.7701, 0.4774, 0.7701, 0.4774, 0.5517, 0.4774, 0.5517, 0.476, 0.7701, 0.476, 0.7701, 0.476, 0.5517, 0.476, 0.5517, 0.4748, 0.7701, 0.4748, 0.7701, 0.4748, 0.5517, 0.4748, 0.5517, 0.4735, 0.7701, 0.4735, 0.7701, 0.4735, 0.5517, 0.4735, 0.5517, 0.4723, 0.7701, 0.4723, 0.7701, 0.4723, 0.5517, 0.4723, 0.5517, 0.4712, 0.7701, 0.4712, 0.7701, 0.4712, 0.5517, 0.4712, 0.5517, 0.4702, 0.7701, 0.4702, 0.4798, 0.7116, 0.2614, 0.7116, 0.2614, 0.7106, 0.4798, 0.7106, 0.4798, 0.7106, 0.2614, 0.7106, 0.2614, 0.7095, 0.4798, 0.7095, 0.4798, 0.7095, 0.2614, 0.7095, 0.2614, 0.7083, 0.4798, 0.7083, 0.4798, 0.7083, 0.2614, 0.7083, 0.2614, 0.7071, 0.4798, 0.7071, 0.4798, 0.7071, 0.2614, 0.7071, 0.2614, 0.7058, 0.4798, 0.7058, 0.4798, 0.7058, 0.2614, 0.7058, 0.2614, 0.7045, 0.4798, 0.7045, 0.4798, 0.7045, 0.2614, 0.7045, 0.2614, 0.7031, 0.4798, 0.7031, 0.4798, 0.7031, 0.2614, 0.7031, 0.2614, 0.7017, 0.4798, 0.7017, 0.4798, 0.7017, 0.2614, 0.7017, 0.2614, 0.7003, 0.4798, 0.7003, 0.4798, 0.7003, 0.2614, 0.7003, 0.2614, 0.6989, 0.4798, 0.6989, 0.01435, 0.8981, 0.2327, 0.8981, 0.2327, 0.8995, 0.01435, 0.8995, 0.01435, 0.8995, 0.2327, 0.8995, 0.2327, 0.9009, 0.01435, 0.9009, 0.01435, 0.9009, 0.2327, 0.9009, 0.2327, 0.9023, 0.01435, 0.9023, 0.01435, 0.9023, 0.2327, 0.9023, 0.2327, 0.9036, 0.01435, 0.9036, 0.01435, 0.9036, 0.2327, 0.9036, 0.2327, 0.905, 0.01435, 0.905, 0.01435, 0.905, 0.2327, 0.905, 0.2327, 0.9062, 0.01435, 0.9062, 0.01435, 0.9062, 0.2327, 0.9062, 0.2327, 0.9075, 0.01435, 0.9075, 0.01435, 0.9075, 0.2327, 0.9075, 0.2327, 0.9087, 0.01435, 0.9087, 0.01435, 0.9087, 0.2327, 0.9087, 0.2327, 0.9098, 0.01435, 0.9098, 0.01435, 0.9098, 0.2327, 0.9098, 0.2327, 0.9108, 0.01435, 0.9108, 0.2614, 0.7403, 0.4798, 0.7403, 0.4798, 0.7414, 0.2614, 0.7414, 0.2614, 0.7414, 0.4798, 0.7414, 0.4798, 0.7425, 0.2614, 0.7425, 0.2614, 0.7425, 0.4798, 0.7425, 0.4798, 0.7436, 0.2614, 0.7436, 0.2614, 0.7436, 0.4798, 0.7436, 0.4798, 0.7449, 0.2614, 0.7449, 0.2614, 0.7449, 0.4798, 0.7449, 0.4798, 0.7462, 0.2614, 0.7462, 0.2614, 0.7462, 0.4798, 0.7462, 0.4798, 0.7475, 0.2614, 0.7475, 0.2614, 0.7475, 0.4798, 0.7475, 0.4798, 0.7488, 0.2614, 0.7488, 0.2614, 0.7488, 0.4798, 0.7488, 0.4798, 0.7502, 0.2614, 0.7502, 0.2614, 0.7502, 0.4798, 0.7502, 0.4798, 0.7516, 0.2614, 0.7516, 0.2614, 0.7516, 0.4798, 0.7516, 0.4798, 0.753, 0.2614, 0.753, 0.2614, 0.957, 0.2614, 0.753, 0.4798, 0.753, 0.4798, 0.957, 0.8084, 0.4381, 0.8084, 0.4381, 0.8084, 0.4381, 0.8084, 0.4381, 0.8084, 0.4381, 0.8084, 0.4381, 0.8084, 0.4381, 0.8084, 0.4381, 0.8084, 0.4381, 0.8084, 0.4381, 0.8084, 0.4381, 0.8084, 0.4381, 0.8084, 0.4381, 0.8084, 0.4381, 0.8084, 0.4381, 0.8084, 0.4381, 0.8084, 0.4381, 0.8084, 0.4381, 0.8084, 0.4381, 0.8084, 0.4381, 0.8084, 0.4381, 0.8084, 0.4381, 0.8084, 0.4381, 0.8084, 0.4381, 0.8084, 0.4381, 0.8084, 0.4381, 0.8084, 0.4381, 0.8084, 0.4381, 0.8084, 0.4381, 0.8084, 0.4381, 0.8084, 0.4381, 0.8084, 0.4381, 0.8084, 0.4381, 0.8084, 0.4381, 0.8084, 0.4381, 0.8084, 0.4381, 0.8084, 0.4381, 0.8084, 0.4381, 0.8084, 0.4381, 0.8084, 0.4381, 0.8084, 0.4381, 0.8084, 0.4381, 0.8084, 0.4381, 0.8084, 0.4381, 0.8084, 0.4381, 0.8084, 0.4381, 0.8084, 0.4381, 0.8084, 0.4381, 0.8084, 0.4381, 0.8084, 0.4381, 0.8084, 0.4381, 0.8084, 0.4381, 0.8084, 0.4381, 0.8084, 0.4381, 0.8084, 0.4381, 0.8084, 0.4381, 0.8084, 0.4381, 0.8084, 0.4381, 0.8084, 0.4381, 0.8084, 0.4381, 0.8084, 0.4381, 0.8084, 0.4381, 0.8084, 0.4381, 0.8084, 0.4381, 0.8084, 0.4381, 0.8084, 0.4381, 0.8084, 0.4381, 0.8084, 0.4381, 0.8084, 0.4381, 0.8084, 0.4381, 0.8084, 0.4381, 0.8084, 0.4381, 0.8084, 0.4381, 0.8084, 0.4381, 0.8084, 0.4381, 0.8084, 0.4381, 0.8084, 0.4381, 0.8084, 0.4381, 0.8084, 0.4381, 0.8084, 0.4381, 0.8084, 0.4381, 0.8084, 0.4381, 0.8084, 0.4381, 0.8084, 0.4381, 0.8084, 0.4381, 0.8084, 0.4381, 0.8084, 0.4381, 0.8084, 0.4381, 0.8084, 0.4381, 0.8084, 0.4381, 0.8084, 0.4381, 0.8084, 0.4381, 0.8084, 0.4381, 0.8084, 0.4381, 0.8084, 0.4381, 0.8084, 0.4381, 0.8084, 0.4381, 0.8084, 0.4381, 0.8084, 0.4381, 0.8084, 0.4381, 0.8084, 0.4381, 0.8084, 0.4381, 0.8084, 0.4381, 0.8084, 0.4381, 0.8084, 0.4381, 0.8084, 0.4381, 0.8084, 0.4381, 0.8084, 0.4381, 0.8084, 0.4381, 0.8084, 0.4381, 0.8084, 0.4381, 0.8084, 0.4381, 0.8084, 0.4381, 0.8084, 0.4381, 0.8084, 0.4381, 0.8084, 0.4381, 0.8084, 0.4381, 0.8084, 0.4381, 0.8084, 0.4381, 0.8084, 0.4381, 0.8084, 0.4381, 0.8084, 0.4381, 0.8084, 0.4381, 0.8084, 0.4381, 0.8084, 0.4381, 0.8084, 0.4381, 0.8084, 0.4381, 0.8084, 0.4381, 0.8084, 0.4381, 0.8084, 0.4381, 0.8084, 0.4381, 0.8084, 0.4381, 0.8084, 0.4381, 0.8084, 0.4381, 0.8084, 0.4381, 0.8084, 0.4381, 0.8084, 0.4381, 0.8084, 0.4381, 0.8084, 0.4381, 0.8084, 0.4381, 0.8084, 0.4381, 0.8084, 0.4381, 0.8084, 0.4381, 0.8084, 0.4381, 0.8084, 0.4381, 0.8084, 0.4381, 0.8084, 0.4381, 0.8084, 0.4381, 0.8084, 0.4381, 0.8084, 0.4381, 0.8084, 0.4381, 0.8084, 0.4381, 0.8084, 0.4381, 0.8084, 0.4381, 0.8084, 0.4381, 0.8084, 0.4381, 0.8084, 0.4381, 0.8084, 0.4381, 0.8084, 0.4381, 0.8084, 0.4381, 0.8084, 0.4381, 0.8084, 0.4381, 0.8084, 0.4381, 0.8084, 0.4381, 0.8084, 0.4381, 0.8084, 0.4381, 0.8084, 0.4381, 0.8084, 0.4381, 0.8084, 0.4381, 0.8084, 0.4381, 0.8084, 0.4381, 0.8084, 0.4381, 0.8084, 0.4381, 0.8084, 0.4381, 0.8084, 0.4381, 0.8084, 0.4381, 0.8084, 0.4381, 0.8084, 0.4381, 0.8084, 0.4381, 0.8084, 0.4381, 0.8084, 0.4381, 0.8084, 0.4381, 0.8084, 0.4381, 0.8084, 0.4381, 0.8084, 0.4381, 0.8084, 0.4381, 0.8084, 0.4381, 0.8084, 0.4381, 0.8084, 0.4381, 0.8084, 0.4381, 0.8084, 0.4381, 0.8084, 0.4381, 0.8084, 0.4381, 0.8084, 0.4381, 0.8084, 0.4381, 0.8084, 0.4381, 0.8084, 0.4381, 0.8084, 0.4381, 0.8084, 0.4381, 0.8084, 0.4381, 0.8084, 0.4381, 0.8084, 0.4381, 0.8084, 0.4381, 0.8084, 0.4381, 0.8084, 0.4381, 0.8084, 0.4381, 0.8084, 0.4381, 0.8084, 0.4381, 0.8084, 0.4381, 0.8084, 0.4381, 0.8084, 0.4381, 0.8084, 0.4381, 0.8084, 0.4381, 0.8084, 0.4381, 0.8084, 0.4381, 0.8084, 0.4381, 0.8084, 0.4381, 0.8084, 0.4381, 0.8084, 0.4381, 0.8084, 0.4381, 0.8084, 0.4381, 0.8084, 0.4381, 0.8084, 0.4381, 0.8084, 0.4381, 0.8084, 0.4381, 0.8084, 0.4381, 0.8084, 0.4381, 0.8084, 0.4381, 0.8084, 0.4381, 0.8084, 0.4381, 0.8084, 0.4381, 0.8084, 0.4381, 0.8084, 0.4381, 0.8084, 0.4381, 0.8084, 0.4381, 0.8084, 0.4381, 0.8084, 0.4381, 0.8084, 0.4381, 0.8084, 0.4381, 0.8084, 0.4381, 0.8084, 0.4381, 0.8084, 0.4381, 0.8084, 0.4381, 0.8084, 0.4381, 0.8084, 0.4381, 0.8084, 0.4381, 0.8084, 0.4381, 0.8084, 0.4381, 0.8084, 0.4381, 0.8084, 0.4381, 0.8084, 0.4381, 0.8084, 0.4381, 0.8084, 0.4381, 0.8084, 0.4381, 0.8084, 0.4381, 0.8084, 0.4381, 0.8084, 0.4381, 0.8084, 0.4381, 0.8084, 0.4381, 0.8084, 0.4381, 0.8084, 0.4381, 0.8084, 0.4381, 0.8084, 0.4381, 0.8084, 0.4381, 0.8084, 0.4381, 0.8084, 0.4381, 0.8084, 0.4381, 0.8084, 0.4381, 0.8084, 0.4381, 0.8084, 0.4381, 0.8084, 0.4381, 0.8084, 0.4381, 0.8084, 0.4381, 0.8084, 0.4381, 0.8084, 0.4381, 0.8084, 0.4381, 0.8084, 0.4381, 0.8084, 0.4381, 0.8084, 0.4381, 0.8084, 0.4381, 0.8084, 0.4381, 0.8084, 0.4381, 0.8084, 0.4381, 0.8084, 0.4381, 0.8084, 0.4381, 0.8084, 0.4381, 0.8084, 0.4381, 0.8084, 0.4381, 0.8084, 0.4381, 0.8084, 0.4381, 0.8084, 0.4381, 0.8084, 0.4381, 0.8084, 0.4381, 0.8084, 0.4381, 0.8084, 0.4381, 0.8084, 0.4381, 0.8084, 0.4381, 0.8084, 0.4381, 0.8084, 0.4381, 0.8084, 0.4381, 0.8084, 0.4381, 0.8084, 0.4381, 0.8084, 0.4381, 0.8084, 0.4381, 0.8084, 0.4381, 0.8084, 0.4381, 0.8084, 0.4381, 0.8084, 0.4381, 0.8084, 0.4381, 0.8084, 0.4381, 0.8084, 0.4381, 0.8084, 0.4381, 0.8084, 0.4381, 0.8084, 0.4381, 0.8084, 0.4381, 0.8084, 0.4381, 0.8084, 0.4381, 0.8084, 0.4381, 0.8084, 0.4381, 0.8084, 0.4381, 0.8084, 0.4381, 0.8084, 0.4381, 0.8084, 0.4381, 0.8084, 0.4381, 0.8084, 0.4381, 0.8084, 0.4381, 0.8084, 0.4381, 0.8084, 0.4381, 0.8084, 0.4381, 0.8084, 0.4381, 0.8084, 0.4381, 0.8084, 0.4381, 0.8084, 0.4381, 0.8084, 0.4381, 0.8084, 0.4381, 0.8084, 0.4381, 0.5169, 0.4364, 0.517, 0.4354, 0.523, 0.4355, 0.5229, 0.4369, 0.5168, 0.4374, 0.5169, 0.4364, 0.5229, 0.4369, 0.5228, 0.4383, 0.5167, 0.4383, 0.5168, 0.4374, 0.5228, 0.4383, 0.5225, 0.4397, 0.5164, 0.4392, 0.5167, 0.4383, 0.5225, 0.4397, 0.5221, 0.4411, 0.5161, 0.4401, 0.5164, 0.4392, 0.5221, 0.4411, 0.5216, 0.4424, 0.5157, 0.4409, 0.5161, 0.4401, 0.5216, 0.4424, 0.521, 0.4437, 0.5152, 0.4418, 0.5157, 0.4409, 0.521, 0.4437, 0.5203, 0.4449, 0.5147, 0.4426, 0.5152, 0.4418, 0.5203, 0.4449, 0.5196, 0.4461, 0.5141, 0.4433, 0.5147, 0.4426, 0.5196, 0.4461, 0.5187, 0.4472, 0.5135, 0.444, 0.5141, 0.4433, 0.5187, 0.4472, 0.5177, 0.4482, 0.5128, 0.4446, 0.5135, 0.444, 0.5177, 0.4482, 0.5167, 0.4492, 0.512, 0.4452, 0.5128, 0.4446, 0.5167, 0.4492, 0.5156, 0.4501, 0.5113, 0.4457, 0.512, 0.4452, 0.5156, 0.4501, 0.5144, 0.4508, 0.5104, 0.4462, 0.5113, 0.4457, 0.5144, 0.4508, 0.5132, 0.4515, 0.5096, 0.4466, 0.5104, 0.4462, 0.5132, 0.4515, 0.5119, 0.4521, 0.5087, 0.4469, 0.5096, 0.4466, 0.5119, 0.4521, 0.5106, 0.4526, 0.5078, 0.4472, 0.5087, 0.4469, 0.5106, 0.4526, 0.5092, 0.453, 0.5069, 0.4473, 0.5078, 0.4472, 0.5092, 0.453, 0.5078, 0.4533, 0.5059, 0.4475, 0.5069, 0.4473, 0.5078, 0.4533, 0.5064, 0.4534, 0.5049, 0.4475, 0.5059, 0.4475, 0.5064, 0.4534, 0.505, 0.4535, 0.2891, 0.0314, 0.289, 0.03246, 0.283, 0.03235, 0.2831, 0.03093, 0.2892, 0.03047, 0.2891, 0.0314, 0.2831, 0.03093, 0.2832, 0.02953, 0.2894, 0.02955, 0.2892, 0.03047, 0.2832, 0.02953, 0.2835, 0.02814, 0.2896, 0.02864, 0.2894, 0.02955, 0.2835, 0.02814, 0.2839, 0.02678, 0.2899, 0.02776, 0.2896, 0.02864, 0.2839, 0.02678, 0.2844, 0.02546, 0.2903, 0.0269, 0.2899, 0.02776, 0.2844, 0.02546, 0.285, 0.02418, 0.2908, 0.02608, 0.2903, 0.0269, 0.285, 0.02418, 0.2857, 0.02294, 0.2913, 0.0253, 0.2908, 0.02608, 0.2857, 0.02294, 0.2865, 0.02177, 0.2919, 0.02456, 0.2913, 0.0253, 0.2865, 0.02177, 0.2873, 0.02066, 0.2925, 0.02386, 0.2919, 0.02456, 0.2873, 0.02066, 0.2883, 0.01962, 0.2932, 0.02323, 0.2925, 0.02386, 0.2883, 0.01962, 0.2893, 0.01866, 0.294, 0.02264, 0.2932, 0.02323, 0.2893, 0.01866, 0.2904, 0.01779, 0.2947, 0.02212, 0.294, 0.02264, 0.2904, 0.01779, 0.2916, 0.017, 0.2956, 0.02166, 0.2947, 0.02212, 0.2916, 0.017, 0.2928, 0.01631, 0.2964, 0.02126, 0.2956, 0.02166, 0.2928, 0.01631, 0.2941, 0.01572, 0.2973, 0.02094, 0.2964, 0.02126, 0.2941, 0.01572, 0.2955, 0.01523, 0.2982, 0.02068, 0.2973, 0.02094, 0.2955, 0.01523, 0.2968, 0.01485, 0.2991, 0.0205, 0.2982, 0.02068, 0.2968, 0.01485, 0.2982, 0.01457, 0.3001, 0.02039, 0.2991, 0.0205, 0.2982, 0.01457, 0.2996, 0.0144, 0.3011, 0.02035, 0.3001, 0.02039, 0.2996, 0.0144, 0.301, 0.01435, 0.517, 0.03246, 0.5169, 0.0314, 0.5229, 0.03093, 0.523, 0.03235, 0.5169, 0.0314, 0.5168, 0.03047, 0.5228, 0.02953, 0.5229, 0.03093, 0.5168, 0.03047, 0.5167, 0.02955, 0.5225, 0.02814, 0.5228, 0.02953, 0.5167, 0.02955, 0.5164, 0.02864, 0.5221, 0.02678, 0.5225, 0.02814, 0.5164, 0.02864, 0.5161, 0.02776, 0.5216, 0.02546, 0.5221, 0.02678, 0.5161, 0.02776, 0.5157, 0.0269, 0.521, 0.02418, 0.5216, 0.02546, 0.5157, 0.0269, 0.5152, 0.02608, 0.5203, 0.02294, 0.521, 0.02418, 0.5152, 0.02608, 0.5147, 0.0253, 0.5196, 0.02177, 0.5203, 0.02294, 0.5147, 0.0253, 0.5141, 0.02456, 0.5187, 0.02066, 0.5196, 0.02177, 0.5141, 0.02456, 0.5135, 0.02386, 0.5177, 0.01962, 0.5187, 0.02066, 0.5135, 0.02386, 0.5128, 0.02323, 0.5167, 0.01866, 0.5177, 0.01962, 0.5128, 0.02323, 0.512, 0.02264, 0.5156, 0.01779, 0.5167, 0.01866, 0.512, 0.02264, 0.5113, 0.02212, 0.5144, 0.017, 0.5156, 0.01779, 0.5113, 0.02212, 0.5104, 0.02166, 0.5132, 0.01631, 0.5144, 0.017, 0.5104, 0.02166, 0.5096, 0.02126, 0.5119, 0.01572, 0.5132, 0.01631, 0.5096, 0.02126, 0.5087, 0.02094, 0.5106, 0.01523, 0.5119, 0.01572, 0.5087, 0.02094, 0.5078, 0.02068, 0.5092, 0.01485, 0.5106, 0.01523, 0.5078, 0.02068, 0.5069, 0.0205, 0.5078, 0.01457, 0.5092, 0.01485, 0.5069, 0.0205, 0.5059, 0.02039, 0.5064, 0.0144, 0.5078, 0.01457, 0.5059, 0.02039, 0.5049, 0.02035, 0.505, 0.01435, 0.5064, 0.0144, 0.289, 0.4354, 0.2891, 0.4364, 0.2831, 0.4369, 0.283, 0.4355, 0.2891, 0.4364, 0.2892, 0.4374, 0.2832, 0.4383, 0.2831, 0.4369, 0.2892, 0.4374, 0.2894, 0.4383, 0.2835, 0.4397, 0.2832, 0.4383, 0.2894, 0.4383, 0.2896, 0.4392, 0.2839, 0.4411, 0.2835, 0.4397, 0.2896, 0.4392, 0.2899, 0.4401, 0.2844, 0.4424, 0.2839, 0.4411, 0.2899, 0.4401, 0.2903, 0.4409, 0.285, 0.4437, 0.2844, 0.4424, 0.2903, 0.4409, 0.2908, 0.4418, 0.2857, 0.4449, 0.285, 0.4437, 0.2908, 0.4418, 0.2913, 0.4426, 0.2865, 0.4461, 0.2857, 0.4449, 0.2913, 0.4426, 0.2919, 0.4433, 0.2873, 0.4472, 0.2865, 0.4461, 0.2919, 0.4433, 0.2925, 0.444, 0.2883, 0.4482, 0.2873, 0.4472, 0.2925, 0.444, 0.2932, 0.4446, 0.2893, 0.4492, 0.2883, 0.4482, 0.2932, 0.4446, 0.294, 0.4452, 0.2904, 0.4501, 0.2893, 0.4492, 0.294, 0.4452, 0.2947, 0.4457, 0.2916, 0.4508, 0.2904, 0.4501, 0.2947, 0.4457, 0.2956, 0.4462, 0.2928, 0.4515, 0.2916, 0.4508, 0.2956, 0.4462, 0.2964, 0.4466, 0.2941, 0.4521, 0.2928, 0.4515, 0.2964, 0.4466, 0.2973, 0.4469, 0.2955, 0.4526, 0.2941, 0.4521, 0.2973, 0.4469, 0.2982, 0.4472, 0.2968, 0.453, 0.2955, 0.4526, 0.2982, 0.4472, 0.2991, 0.4473, 0.2982, 0.4533, 0.2968, 0.453, 0.2991, 0.4473, 0.3001, 0.4475, 0.2996, 0.4534, 0.2982, 0.4533, 0.3001, 0.4475, 0.3011, 0.4475, 0.301, 0.4535, 0.2996, 0.4534, 0.3011, 0.4475, 0.5049, 0.4475, 0.505, 0.4535, 0.301, 0.4535, 0.517, 0.4354, 0.517, 0.03246, 0.523, 0.03235, 0.523, 0.4355, 0.289, 0.03246, 0.289, 0.4354, 0.283, 0.4355, 0.283, 0.03235, 0.5049, 0.02035, 0.3011, 0.02035, 0.301, 0.01435, 0.505, 0.01435, 0.7797, 0.4294, 0.7796, 0.4304, 0.7795, 0.4314, 0.7793, 0.4323, 0.7791, 0.4332, 0.7787, 0.4341, 0.7783, 0.4349, 0.7779, 0.4358, 0.7774, 0.4366, 0.7768, 0.4373, 0.7761, 0.438, 0.7755, 0.4386, 0.7747, 0.4392, 0.7739, 0.4397, 0.7731, 0.4402, 0.7723, 0.4406, 0.7714, 0.4409, 0.7705, 0.4412, 0.7695, 0.4413, 0.7686, 0.4415, 0.7675, 0.4415, 0.5638, 0.4415, 0.5627, 0.4415, 0.5618, 0.4413, 0.5609, 0.4412, 0.56, 0.4409, 0.5591, 0.4406, 0.5582, 0.4402, 0.5574, 0.4397, 0.5566, 0.4392, 0.5559, 0.4386, 0.5552, 0.438, 0.5546, 0.4373, 0.554, 0.4366, 0.5535, 0.4358, 0.553, 0.4349, 0.5526, 0.4341, 0.5523, 0.4332, 0.552, 0.4323, 0.5518, 0.4314, 0.5517, 0.4304, 0.5517, 0.4294, 0.5517, 0.02646, 0.5517, 0.02541, 0.5518, 0.02447, 0.552, 0.02355, 0.5523, 0.02264, 0.5526, 0.02176, 0.553, 0.0209, 0.5535, 0.02008, 0.554, 0.0193, 0.5546, 0.01856, 0.5552, 0.01787, 0.5559, 0.01723, 0.5566, 0.01664, 0.5574, 0.01612, 0.5582, 0.01566, 0.5591, 0.01527, 0.56, 0.01494, 0.5609, 0.01468, 0.5618, 0.0145, 0.5627, 0.01439, 0.5638, 0.01435, 0.7675, 0.01435, 0.7686, 0.01439, 0.7695, 0.0145, 0.7705, 0.01468, 0.7714, 0.01494, 0.7723, 0.01527, 0.7731, 0.01566, 0.7739, 0.01612, 0.7747, 0.01664, 0.7755, 0.01723, 0.7761, 0.01787, 0.7768, 0.01856, 0.7774, 0.0193, 0.7779, 0.02008, 0.7783, 0.0209, 0.7787, 0.02176, 0.7791, 0.02264, 0.7793, 0.02355, 0.7795, 0.02447, 0.7796, 0.02541, 0.7797, 0.02646, 0.9551, 0.01824, 0.9551, 0.01912, 0.9437, 0.01912, 0.9437, 0.01824, 0.9075, 0.8896, 0.9075, 0.8903, 0.8961, 0.8903, 0.8961, 0.8896, 0.5085, 0.8966, 0.5085, 0.8957, 0.5199, 0.8957, 0.5199, 0.8966, 0.9551, 0.01912, 0.9551, 0.02003, 0.9437, 0.02003, 0.9437, 0.01912, 0.9742, 0.6911, 0.9742, 0.6904, 0.9857, 0.6904, 0.9857, 0.6911, 0.5085, 0.8975, 0.5085, 0.8966, 0.5199, 0.8966, 0.5199, 0.8975, 0.9551, 0.02003, 0.9551, 0.02095, 0.9437, 0.02095, 0.9437, 0.02003, 0.9742, 0.6904, 0.9742, 0.6897, 0.9857, 0.6897, 0.9857, 0.6904, 0.5085, 0.8984, 0.5085, 0.8975, 0.5199, 0.8975, 0.5199, 0.8984, 0.9551, 0.02095, 0.9551, 0.02189, 0.9437, 0.02189, 0.9437, 0.02095, 0.9742, 0.6897, 0.9742, 0.6889, 0.9857, 0.6889, 0.9857, 0.6897, 0.5085, 0.8993, 0.5085, 0.8984, 0.5199, 0.8984, 0.5199, 0.8993, 0.9551, 0.02189, 0.9551, 0.02295, 0.9437, 0.02295, 0.9437, 0.02189, 0.9742, 0.6889, 0.9742, 0.6881, 0.9857, 0.6881, 0.9857, 0.6889, 0.5085, 0.9001, 0.5085, 0.8993, 0.5199, 0.8993, 0.5199, 0.9001, 0.9075, 0.4777, 0.9075, 0.4788, 0.8961, 0.4788, 0.8961, 0.4777, 0.9742, 0.6881, 0.9742, 0.6872, 0.9857, 0.6872, 0.9857, 0.6881, 0.5085, 0.9009, 0.5085, 0.9001, 0.5199, 0.9001, 0.5199, 0.9009, 0.9075, 0.4768, 0.9075, 0.4777, 0.8961, 0.4777, 0.8961, 0.4768, 0.9742, 0.6872, 0.9742, 0.6864, 0.9857, 0.6864, 0.9857, 0.6872, 0.5085, 0.9016, 0.5085, 0.9009, 0.5199, 0.9009, 0.5199, 0.9016, 0.9075, 0.4759, 0.9075, 0.4768, 0.8961, 0.4768, 0.8961, 0.4759, 0.9742, 0.6864, 0.9742, 0.6855, 0.9857, 0.6855, 0.9857, 0.6864, 0.5085, 0.9023, 0.5085, 0.9016, 0.5199, 0.9016, 0.5199, 0.9023, 0.9075, 0.475, 0.9075, 0.4759, 0.8961, 0.4759, 0.8961, 0.475, 0.9742, 0.6855, 0.9742, 0.6845, 0.9857, 0.6845, 0.9857, 0.6855, 0.9742, 0.4709, 0.9742, 0.4702, 0.9857, 0.4702, 0.9857, 0.4709, 0.9075, 0.4741, 0.9075, 0.475, 0.8961, 0.475, 0.8961, 0.4741, 0.9742, 0.6845, 0.9742, 0.6836, 0.9857, 0.6836, 0.9857, 0.6845, 0.9742, 0.4716, 0.9742, 0.4709, 0.9857, 0.4709, 0.9857, 0.4716, 0.9075, 0.4732, 0.9075, 0.4741, 0.8961, 0.4741, 0.8961, 0.4732, 0.9742, 0.6836, 0.9742, 0.6825, 0.9857, 0.6825, 0.9857, 0.6836, 0.9742, 0.4724, 0.9742, 0.4716, 0.9857, 0.4716, 0.9857, 0.4724, 0.9075, 0.4724, 0.9075, 0.4732, 0.8961, 0.4732, 0.8961, 0.4724, 0.5085, 0.4908, 0.5085, 0.4897, 0.5199, 0.4897, 0.5199, 0.4908, 0.9742, 0.4732, 0.9742, 0.4724, 0.9857, 0.4724, 0.9857, 0.4732, 0.9075, 0.4716, 0.9075, 0.4724, 0.8961, 0.4724, 0.8961, 0.4716, 0.5085, 0.4897, 0.5085, 0.4888, 0.5199, 0.4888, 0.5199, 0.4897, 0.9742, 0.4741, 0.9742, 0.4732, 0.9857, 0.4732, 0.9857, 0.4741, 0.9075, 0.4709, 0.9075, 0.4716, 0.8961, 0.4716, 0.8961, 0.4709, 0.5085, 0.4888, 0.5085, 0.4879, 0.5199, 0.4879, 0.5199, 0.4888, 0.9742, 0.475, 0.9742, 0.4741, 0.9857, 0.4741, 0.9857, 0.475, 0.9075, 0.4702, 0.9075, 0.4709, 0.8961, 0.4709, 0.8961, 0.4702, 0.5085, 0.4879, 0.5085, 0.487, 0.5199, 0.487, 0.5199, 0.4879, 0.9742, 0.4759, 0.9742, 0.475, 0.9857, 0.475, 0.9857, 0.4759, 0.9551, 0.2346, 0.9551, 0.2353, 0.9437, 0.2353, 0.9437, 0.2346, 0.5085, 0.487, 0.5085, 0.4861, 0.5199, 0.4861, 0.5199, 0.487, 0.9742, 0.4768, 0.9742, 0.4759, 0.9857, 0.4759, 0.9857, 0.4768, 0.9551, 0.2339, 0.9551, 0.2346, 0.9437, 0.2346, 0.9437, 0.2339, 0.5085, 0.4861, 0.5085, 0.4852, 0.5199, 0.4852, 0.5199, 0.4861, 0.9742, 0.4777, 0.9742, 0.4768, 0.9857, 0.4768, 0.9857, 0.4777, 0.9551, 0.2331, 0.9551, 0.2339, 0.9437, 0.2339, 0.9437, 0.2331, 0.5085, 0.4852, 0.5085, 0.4844, 0.5199, 0.4844, 0.5199, 0.4852, 0.9075, 0.8817, 0.9075, 0.8828, 0.8961, 0.8828, 0.8961, 0.8817, 0.9742, 0.4788, 0.9742, 0.4777, 0.9857, 0.4777, 0.9857, 0.4788, 0.9551, 0.2323, 0.9551, 0.2331, 0.9437, 0.2331, 0.9437, 0.2323, 0.5085, 0.4844, 0.5085, 0.4836, 0.5199, 0.4836, 0.5199, 0.4844, 0.9075, 0.8828, 0.9075, 0.8837, 0.8961, 0.8837, 0.8961, 0.8828, 0.9742, 0.6825, 0.9742, 0.4788, 0.9857, 0.4788, 0.9857, 0.6825, 0.9551, 0.2314, 0.9551, 0.2323, 0.9437, 0.2323, 0.9437, 0.2314, 0.5085, 0.4836, 0.5085, 0.4829, 0.5199, 0.4829, 0.5199, 0.4836, 0.9075, 0.8837, 0.9075, 0.8846, 0.8961, 0.8846, 0.8961, 0.8837, 0.9075, 0.4788, 0.9075, 0.8817, 0.8961, 0.8817, 0.8961, 0.4788, 0.9551, 0.2305, 0.9551, 0.2314, 0.9437, 0.2314, 0.9437, 0.2305, 0.5085, 0.4829, 0.5085, 0.4822, 0.5199, 0.4822, 0.5199, 0.4829, 0.9075, 0.8846, 0.9075, 0.8855, 0.8961, 0.8855, 0.8961, 0.8846, 0.5085, 0.8937, 0.5085, 0.4908, 0.5199, 0.4908, 0.5199, 0.8937, 0.9551, 0.2296, 0.9551, 0.2305, 0.9437, 0.2305, 0.9437, 0.2296, 0.9551, 0.01435, 0.9551, 0.01504, 0.9437, 0.01504, 0.9437, 0.01435, 0.9075, 0.8855, 0.9075, 0.8864, 0.8961, 0.8864, 0.8961, 0.8855, 0.9551, 0.02295, 0.9551, 0.2267, 0.9437, 0.2267, 0.9437, 0.02295, 0.9551, 0.2287, 0.9551, 0.2296, 0.9437, 0.2296, 0.9437, 0.2287, 0.9551, 0.01504, 0.9551, 0.01578, 0.9437, 0.01578, 0.9437, 0.01504, 0.9075, 0.8864, 0.9075, 0.8873, 0.8961, 0.8873, 0.8961, 0.8864, 0.9551, 0.2277, 0.9551, 0.2287, 0.9437, 0.2287, 0.9437, 0.2277, 0.9551, 0.01578, 0.9551, 0.01656, 0.9437, 0.01656, 0.9437, 0.01578, 0.9075, 0.8873, 0.9075, 0.8881, 0.8961, 0.8881, 0.8961, 0.8873, 0.9551, 0.2267, 0.9551, 0.2277, 0.9437, 0.2277, 0.9437, 0.2267, 0.9551, 0.01656, 0.9551, 0.01738, 0.9437, 0.01738, 0.9437, 0.01656, 0.9075, 0.8881, 0.9075, 0.8889, 0.8961, 0.8889, 0.8961, 0.8881, 0.5085, 0.8948, 0.5085, 0.8937, 0.5199, 0.8937, 0.5199, 0.8948, 0.9551, 0.01738, 0.9551, 0.01824, 0.9437, 0.01824, 0.9437, 0.01738, 0.9075, 0.8889, 0.9075, 0.8896, 0.8961, 0.8896, 0.8961, 0.8889, 0.8081, 0.9125, 0.7988, 0.9125, 0.7988, 0.8438, 0.8081, 0.8438, 0.9057, 0.01435, 0.915, 0.01435, 0.915, 0.3593, 0.9057, 0.3593, 0.8368, 0.8438, 0.8461, 0.8438, 0.8461, 0.9125, 0.8368, 0.9125, 0.9455, 0.8151, 0.9362, 0.8151, 0.9362, 0.4702, 0.9455, 0.4702, 0.7988, 0.8151, 0.7988, 0.4702, 0.8674, 0.4702, 0.8674, 0.8151, 0.8084, 0.3593, 0.8084, 0.01435, 0.877, 0.01435, 0.877, 0.3593, 0.9362, 0.8514, 0.939, 0.8514, 0.939, 0.8535, 0.9362, 0.8535, 0.9362, 0.8535, 0.939, 0.8535, 0.939, 0.8555, 0.9362, 0.8555, 0.9362, 0.8555, 0.939, 0.8555, 0.939, 0.8574, 0.9362, 0.8574, 0.9362, 0.8574, 0.939, 0.8574, 0.939, 0.859, 0.9362, 0.859, 0.5517, 0.9275, 0.5545, 0.9275, 0.5545, 0.9291, 0.5517, 0.9291, 0.5517, 0.9291, 0.5545, 0.9291, 0.5545, 0.931, 0.5517, 0.931, 0.5517, 0.931, 0.5545, 0.931, 0.5545, 0.933, 0.5517, 0.933, 0.5517, 0.933, 0.5545, 0.933, 0.5545, 0.9351, 0.5517, 0.9351, 0.5517, 0.9351, 0.5545, 0.9351, 0.5545, 0.9372, 0.5517, 0.9372, 0.5517, 0.9372, 0.5545, 0.9372, 0.5545, 0.9392, 0.5517, 0.9392, 0.5517, 0.9392, 0.5545, 0.9392, 0.5545, 0.9411, 0.5517, 0.9411, 0.5517, 0.9411, 0.5545, 0.9411, 0.5545, 0.9427, 0.5517, 0.9427, 0.586, 0.9427, 0.5832, 0.9427, 0.5832, 0.9411, 0.586, 0.9411, 0.586, 0.9411, 0.5832, 0.9411, 0.5832, 0.9392, 0.586, 0.9392, 0.586, 0.9392, 0.5832, 0.9392, 0.5832, 0.9372, 0.586, 0.9372, 0.586, 0.9372, 0.5832, 0.9372, 0.5832, 0.9351, 0.586, 0.9351, 0.586, 0.9351, 0.5832, 0.9351, 0.5832, 0.933, 0.586, 0.933, 0.586, 0.933, 0.5832, 0.933, 0.5832, 0.931, 0.586, 0.931, 0.586, 0.931, 0.5832, 0.931, 0.5832, 0.9291, 0.586, 0.9291, 0.586, 0.9291, 0.5832, 0.9291, 0.5832, 0.9275, 0.586, 0.9275, 0.6806, 0.9427, 0.6778, 0.9427, 0.6778, 0.9411, 0.6806, 0.9411, 0.6806, 0.9411, 0.6778, 0.9411, 0.6778, 0.9392, 0.6806, 0.9392, 0.6806, 0.9392, 0.6778, 0.9392, 0.6778, 0.9372, 0.6806, 0.9372, 0.6806, 0.9372, 0.6778, 0.9372, 0.6778, 0.9351, 0.6806, 0.9351, 0.6806, 0.9351, 0.6778, 0.9351, 0.6778, 0.933, 0.6806, 0.933, 0.6806, 0.933, 0.6778, 0.933, 0.6778, 0.931, 0.6806, 0.931, 0.6806, 0.931, 0.6778, 0.931, 0.6778, 0.9291, 0.6806, 0.9291, 0.6806, 0.9291, 0.6778, 0.9291, 0.6778, 0.9275, 0.6806, 0.9275, 0.9362, 0.8438, 0.939, 0.8438, 0.939, 0.8454, 0.9362, 0.8454, 0.9362, 0.8454, 0.939, 0.8454, 0.939, 0.8473, 0.9362, 0.8473, 0.8786, 0.3936, 0.8794, 0.3955, 0.8798, 0.3976, 0.8798, 0.3997, 0.8794, 0.4018, 0.8786, 0.4037, 0.8774, 0.4055, 0.876, 0.407, 0.8742, 0.4081, 0.8723, 0.409, 0.8702, 0.4094, 0.8681, 0.4094, 0.866, 0.409, 0.8641, 0.4081, 0.8623, 0.407, 0.8608, 0.4055, 0.8597, 0.4037, 0.8589, 0.4018, 0.8584, 0.3997, 0.8584, 0.3976, 0.8589, 0.3955, 0.8597, 0.3936, 0.8608, 0.3918, 0.8623, 0.3904, 0.8641, 0.3892, 0.866, 0.3884, 0.8681, 0.388, 0.8702, 0.388, 0.8723, 0.3884, 0.8742, 0.3892, 0.876, 0.3904, 0.8774, 0.3918, 0.9362, 0.8473, 0.939, 0.8473, 0.939, 0.8493, 0.9362, 0.8493, 0.9362, 0.8493, 0.939, 0.8493, 0.939, 0.8514, 0.9362, 0.8514, 0.9037, 0.9194, 0.9057, 0.919, 0.9079, 0.919, 0.9099, 0.9194, 0.9119, 0.9202, 0.9136, 0.9214, 0.9151, 0.9229, 0.9163, 0.9246, 0.9171, 0.9266, 0.9175, 0.9287, 0.9175, 0.9308, 0.9171, 0.9328, 0.9163, 0.9348, 0.9151, 0.9365, 0.9136, 0.938, 0.9119, 0.9392, 0.9099, 0.94, 0.9079, 0.9404, 0.9057, 0.9404, 0.9037, 0.94, 0.9017, 0.9392, 0.9, 0.938, 0.8985, 0.9365, 0.8973, 0.9348, 0.8965, 0.9328, 0.8961, 0.9308, 0.8961, 0.9287, 0.8965, 0.9266, 0.8973, 0.9246, 0.8985, 0.9229, 0.9, 0.9214, 0.9017, 0.9202, 0.6147, 0.9351, 0.6175, 0.9351, 0.6175, 0.9372, 0.6147, 0.9372, 0.6147, 0.9372, 0.6175, 0.9372, 0.6175, 0.9392, 0.6147, 0.9392, 0.6147, 0.9392, 0.6175, 0.9392, 0.6175, 0.9411, 0.6147, 0.9411, 0.6147, 0.9411, 0.6175, 0.9411, 0.6175, 0.9427, 0.6147, 0.9427, 0.7093, 0.9275, 0.7121, 0.9275, 0.7121, 0.9291, 0.7093, 0.9291, 0.7093, 0.9291, 0.7121, 0.9291, 0.7121, 0.931, 0.7093, 0.931, 0.7093, 0.931, 0.7121, 0.931, 0.7121, 0.933, 0.7093, 0.933, 0.7093, 0.933, 0.7121, 0.933, 0.7121, 0.9351, 0.7093, 0.9351, 0.7093, 0.9351, 0.7121, 0.9351, 0.7121, 0.9372, 0.7093, 0.9372, 0.7093, 0.9372, 0.7121, 0.9372, 0.7121, 0.9392, 0.7093, 0.9392, 0.7093, 0.9392, 0.7121, 0.9392, 0.7121, 0.9411, 0.7093, 0.9411, 0.7093, 0.9411, 0.7121, 0.9411, 0.7121, 0.9427, 0.7093, 0.9427, 0.6491, 0.9427, 0.6462, 0.9427, 0.6462, 0.9411, 0.6491, 0.9411, 0.6491, 0.9411, 0.6462, 0.9411, 0.6462, 0.9392, 0.6491, 0.9392, 0.6491, 0.9392, 0.6462, 0.9392, 0.6462, 0.9372, 0.6491, 0.9372, 0.6491, 0.9372, 0.6462, 0.9372, 0.6462, 0.9351, 0.6491, 0.9351, 0.6491, 0.9351, 0.6462, 0.9351, 0.6462, 0.933, 0.6491, 0.933, 0.6491, 0.933, 0.6462, 0.933, 0.6462, 0.931, 0.6491, 0.931, 0.6491, 0.931, 0.6462, 0.931, 0.6462, 0.9291, 0.6491, 0.9291, 0.6491, 0.9291, 0.6462, 0.9291, 0.6462, 0.9275, 0.6491, 0.9275, 0.7436, 0.9427, 0.7408, 0.9427, 0.7408, 0.9411, 0.7436, 0.9411, 0.7436, 0.9411, 0.7408, 0.9411, 0.7408, 0.9392, 0.7436, 0.9392, 0.7436, 0.9392, 0.7408, 0.9392, 0.7408, 0.9372, 0.7436, 0.9372, 0.7436, 0.9372, 0.7408, 0.9372, 0.7408, 0.9351, 0.7436, 0.9351, 0.7436, 0.9351, 0.7408, 0.9351, 0.7408, 0.933, 0.7436, 0.933, 0.7436, 0.933, 0.7408, 0.933, 0.7408, 0.931, 0.7436, 0.931, 0.7436, 0.931, 0.7408, 0.931, 0.7408, 0.9291, 0.7436, 0.9291, 0.7436, 0.9291, 0.7408, 0.9291, 0.7408, 0.9275, 0.7436, 0.9275, 0.6147, 0.9275, 0.6175, 0.9275, 0.6175, 0.9291, 0.6147, 0.9291, 0.6147, 0.9291, 0.6175, 0.9291, 0.6175, 0.931, 0.6147, 0.931, 0.9203, 0.388, 0.9223, 0.3884, 0.9243, 0.3892, 0.926, 0.3904, 0.9275, 0.3918, 0.9287, 0.3936, 0.9295, 0.3955, 0.9299, 0.3976, 0.9299, 0.3997, 0.9295, 0.4018, 0.9287, 0.4037, 0.9275, 0.4055, 0.926, 0.407, 0.9243, 0.4081, 0.9223, 0.409, 0.9203, 0.4094, 0.9182, 0.4094, 0.9161, 0.409, 0.9142, 0.4081, 0.9124, 0.407, 0.9109, 0.4055, 0.9097, 0.4037, 0.9089, 0.4018, 0.9085, 0.3997, 0.9085, 0.3976, 0.9089, 0.3955, 0.9097, 0.3936, 0.9109, 0.3918, 0.9124, 0.3904, 0.9142, 0.3892, 0.9161, 0.3884, 0.9182, 0.388, 0.6147, 0.931, 0.6175, 0.931, 0.6175, 0.933, 0.6147, 0.933, 0.6147, 0.933, 0.6175, 0.933, 0.6175, 0.9351, 0.6147, 0.9351, 0.8159, 0.3884, 0.818, 0.388, 0.8201, 0.388, 0.8222, 0.3884, 0.8241, 0.3892, 0.8259, 0.3904, 0.8274, 0.3918, 0.8285, 0.3936, 0.8293, 0.3955, 0.8297, 0.3976, 0.8297, 0.3997, 0.8293, 0.4018, 0.8285, 0.4037, 0.8274, 0.4055, 0.8259, 0.407, 0.8241, 0.4081, 0.8222, 0.409, 0.8201, 0.4094, 0.818, 0.4094, 0.8159, 0.409, 0.814, 0.4081, 0.8122, 0.407, 0.8107, 0.4055, 0.8096, 0.4037, 0.8088, 0.4018, 0.8084, 0.3997, 0.8084, 0.3976, 0.8088, 0.3955, 0.8096, 0.3936, 0.8107, 0.3918, 0.8122, 0.3904, 0.814, 0.3892])
me_cube.materials.append(mat_geigertellermaterial)
me_cube.use_mirror_vertex_groups = False
me_cube.use_paint_bone_selection = False
me_cube.use_paint_mask = True
me_cube.update()

# ---- objects
ob_cube = bpy.data.objects.new('Cube', me_cube)
ob_light = bpy.data.objects.new('Light', light_light)
ob_camera = bpy.data.objects.new('Camera', cam_camera)

# ---- transforms, parenting, visibility, modifiers, constraints
ob_cube.location = (0.0, 0.0, 0.0)
ob_cube.lock_rotations_4d = False
ob_cube.empty_display_type = 'ARROWS'
ob_cube.lineart.crease_threshold = 0.0
ob_light.location = (4.076, 1.005, 5.904)
ob_light.rotation_euler = (0.6503, 0.05522, 1.866)
ob_light.lock_rotations_4d = False
ob_light.empty_display_type = 'ARROWS'
ob_light.color = (0.0, 0.0, 0.0, 0.0)
ob_light.lineart.crease_threshold = 0.0
ob_camera.location = (7.359, -6.926, 4.958)
ob_camera.rotation_euler = (1.109, 0.0, 0.8149)
ob_camera.lock_rotations_4d = False
ob_camera.empty_display_type = 'ARROWS'
ob_camera.color = (0.0, 0.0, 0.0, 0.0)
ob_camera.display_type = 'WIRE'
ob_camera.lineart.crease_threshold = 0.0

# ---- collection membership
col_collection.objects.link(ob_cube)
col_collection.objects.link(ob_light)
col_collection.objects.link(ob_camera)

# ---- scene / render settings (as saved in the file)
scene.camera = ob_camera
scene.frame_start = 1; scene.frame_end = 250; scene.frame_set(1)
scene.render.engine = 'BLENDER_EEVEE_NEXT'
bpy.context.view_layer.update()
